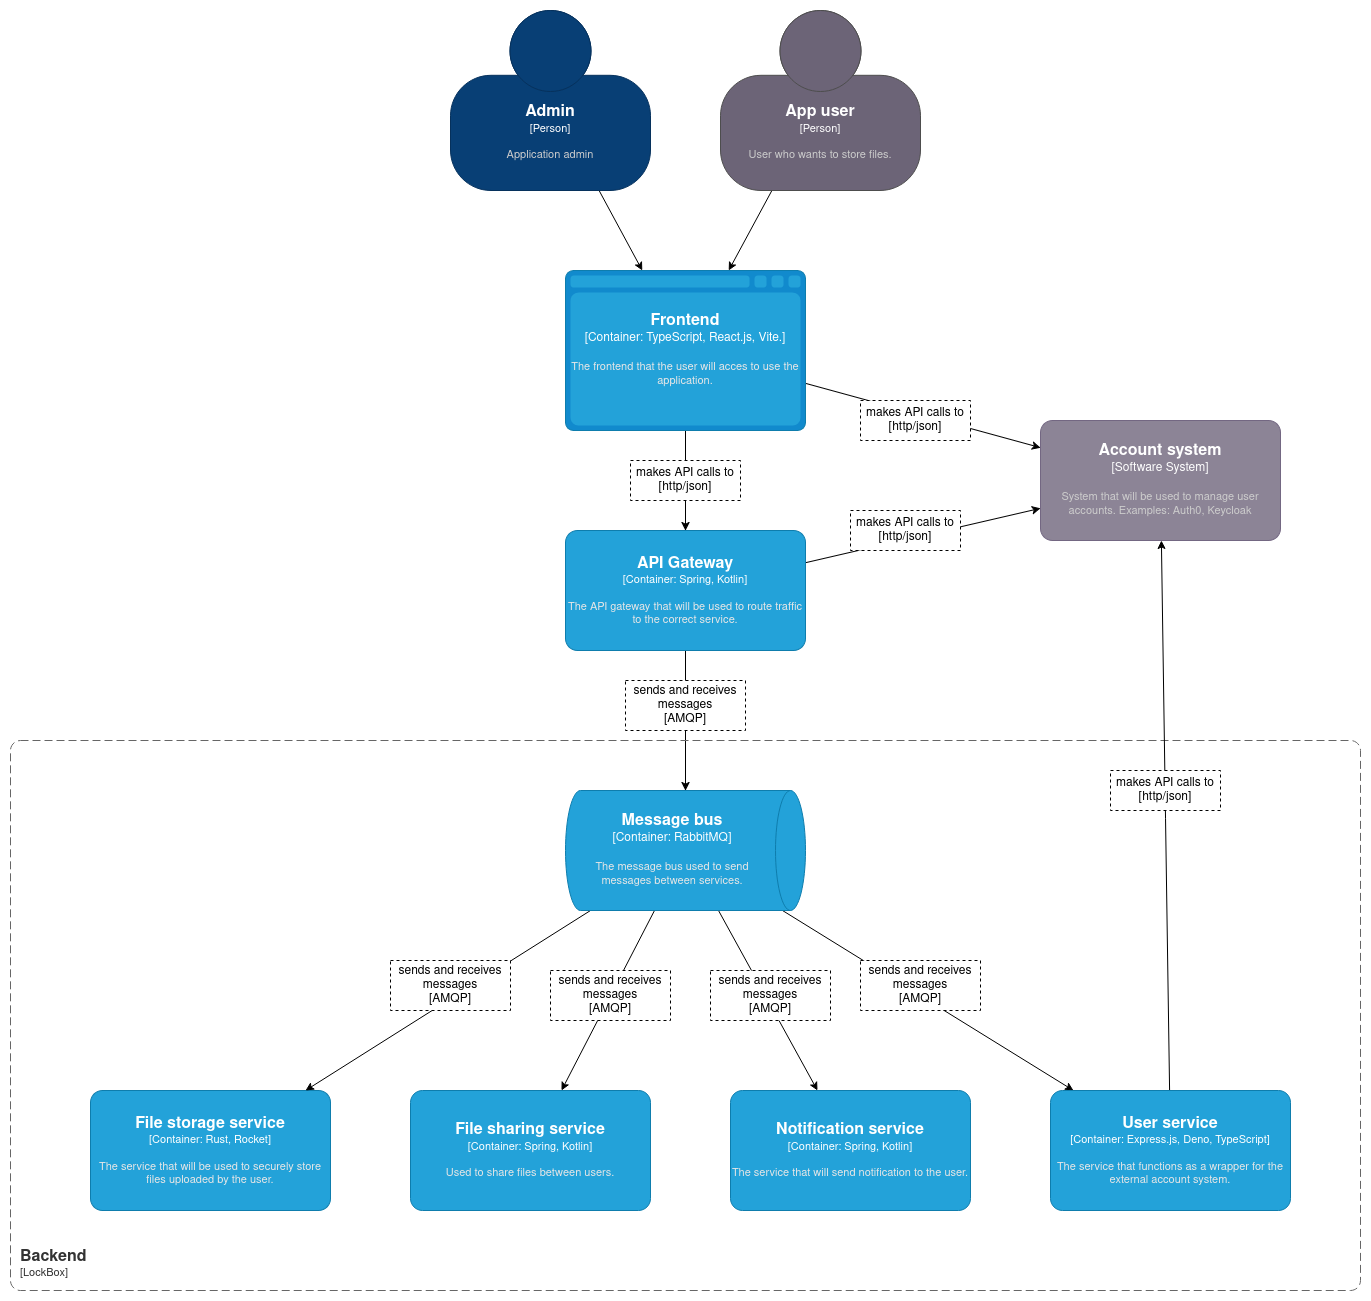

The diagram above was exported from draw.io. Its source (the exported page's mxGraphModel, read from the mxfile embedded in the PNG):
<mxGraphModel dx="3718" dy="1496" grid="1" gridSize="10" guides="1" tooltips="1" connect="1" arrows="1" fold="1" page="1" pageScale="1" pageWidth="850" pageHeight="1100" math="0" shadow="0" extFonts="Permanent Marker^https://fonts.googleapis.com/css?family=Permanent+Marker">
  <root>
    <mxCell id="0" />
    <mxCell id="1" parent="0" />
    <object placeholders="1" c4Name="Account system" c4Type="Software System" c4Description="System that will be used to manage user accounts. Examples: Auth0, Keycloak" label="&lt;font style=&quot;font-size: 16px&quot;&gt;&lt;b&gt;%c4Name%&lt;/b&gt;&lt;/font&gt;&lt;div&gt;[%c4Type%]&lt;/div&gt;&lt;br&gt;&lt;div&gt;&lt;font style=&quot;font-size: 11px&quot;&gt;&lt;font color=&quot;#cccccc&quot;&gt;%c4Description%&lt;/font&gt;&lt;/div&gt;" id="VMmJG662Ip0OCubO0OAM-3">
      <mxCell style="rounded=1;whiteSpace=wrap;html=1;labelBackgroundColor=none;fillColor=#8C8496;fontColor=#ffffff;align=center;arcSize=10;strokeColor=#736782;metaEdit=1;resizable=0;points=[[0.25,0,0],[0.5,0,0],[0.75,0,0],[1,0.25,0],[1,0.5,0],[1,0.75,0],[0.75,1,0],[0.5,1,0],[0.25,1,0],[0,0.75,0],[0,0.5,0],[0,0.25,0]];" vertex="1" parent="1">
        <mxGeometry x="780" y="420" width="240" height="120" as="geometry" />
      </mxCell>
    </object>
    <object placeholders="1" c4Name="File storage service" c4Type="Container" c4Technology="Rust, Rocket" c4Description="The service that will be used to securely store files uploaded by the user." label="&lt;font style=&quot;font-size: 16px&quot;&gt;&lt;b&gt;%c4Name%&lt;/b&gt;&lt;/font&gt;&lt;div&gt;[%c4Type%: %c4Technology%]&lt;/div&gt;&lt;br&gt;&lt;div&gt;&lt;font style=&quot;font-size: 11px&quot;&gt;&lt;font color=&quot;#E6E6E6&quot;&gt;%c4Description%&lt;/font&gt;&lt;/div&gt;" id="VMmJG662Ip0OCubO0OAM-4">
      <mxCell style="rounded=1;whiteSpace=wrap;html=1;fontSize=11;labelBackgroundColor=none;fillColor=#23A2D9;fontColor=#ffffff;align=center;arcSize=10;strokeColor=#0E7DAD;metaEdit=1;resizable=0;points=[[0.25,0,0],[0.5,0,0],[0.75,0,0],[1,0.25,0],[1,0.5,0],[1,0.75,0],[0.75,1,0],[0.5,1,0],[0.25,1,0],[0,0.75,0],[0,0.5,0],[0,0.25,0]];" vertex="1" parent="1">
        <mxGeometry x="-170" y="1090" width="240" height="120" as="geometry" />
      </mxCell>
    </object>
    <mxCell id="VMmJG662Ip0OCubO0OAM-10" style="rounded=0;orthogonalLoop=1;jettySize=auto;html=1;" edge="1" parent="1" source="VMmJG662Ip0OCubO0OAM-6" target="VMmJG662Ip0OCubO0OAM-3">
      <mxGeometry relative="1" as="geometry" />
    </mxCell>
    <mxCell id="VMmJG662Ip0OCubO0OAM-21" style="edgeStyle=orthogonalEdgeStyle;rounded=0;orthogonalLoop=1;jettySize=auto;html=1;" edge="1" parent="1" source="VMmJG662Ip0OCubO0OAM-6" target="VMmJG662Ip0OCubO0OAM-7">
      <mxGeometry relative="1" as="geometry" />
    </mxCell>
    <object placeholders="1" c4Name="Frontend" c4Type="Container" c4Technology="TypeScript, React.js, Vite." c4Description="The frontend that the user will acces to use the application." label="&lt;font style=&quot;font-size: 16px&quot;&gt;&lt;b&gt;%c4Name%&lt;/b&gt;&lt;/font&gt;&lt;div&gt;[%c4Type%:&amp;nbsp;%c4Technology%]&lt;/div&gt;&lt;br&gt;&lt;div&gt;&lt;font style=&quot;font-size: 11px&quot;&gt;&lt;font color=&quot;#E6E6E6&quot;&gt;%c4Description%&lt;/font&gt;&lt;/div&gt;" id="VMmJG662Ip0OCubO0OAM-6">
      <mxCell style="shape=mxgraph.c4.webBrowserContainer2;whiteSpace=wrap;html=1;boundedLbl=1;rounded=0;labelBackgroundColor=none;strokeColor=#118ACD;fillColor=#23A2D9;strokeColor=#118ACD;strokeColor2=#0E7DAD;fontSize=12;fontColor=#ffffff;align=center;metaEdit=1;points=[[0.5,0,0],[1,0.25,0],[1,0.5,0],[1,0.75,0],[0.5,1,0],[0,0.75,0],[0,0.5,0],[0,0.25,0]];resizable=0;" vertex="1" parent="1">
        <mxGeometry x="305" y="270" width="240" height="160" as="geometry" />
      </mxCell>
    </object>
    <mxCell id="VMmJG662Ip0OCubO0OAM-11" style="rounded=0;orthogonalLoop=1;jettySize=auto;html=1;" edge="1" parent="1" source="VMmJG662Ip0OCubO0OAM-7" target="VMmJG662Ip0OCubO0OAM-3">
      <mxGeometry relative="1" as="geometry" />
    </mxCell>
    <mxCell id="VMmJG662Ip0OCubO0OAM-14" style="rounded=0;orthogonalLoop=1;jettySize=auto;html=1;" edge="1" parent="1" source="VMmJG662Ip0OCubO0OAM-7" target="VMmJG662Ip0OCubO0OAM-9">
      <mxGeometry relative="1" as="geometry" />
    </mxCell>
    <object placeholders="1" c4Name="API Gateway" c4Type="Container" c4Technology="Spring, Kotlin" c4Description="The API gateway that will be used to route traffic to the correct service." label="&lt;font style=&quot;font-size: 16px&quot;&gt;&lt;b&gt;%c4Name%&lt;/b&gt;&lt;/font&gt;&lt;div&gt;[%c4Type%: %c4Technology%]&lt;/div&gt;&lt;br&gt;&lt;div&gt;&lt;font style=&quot;font-size: 11px&quot;&gt;&lt;font color=&quot;#E6E6E6&quot;&gt;%c4Description%&lt;/font&gt;&lt;/div&gt;" id="VMmJG662Ip0OCubO0OAM-7">
      <mxCell style="rounded=1;whiteSpace=wrap;html=1;fontSize=11;labelBackgroundColor=none;fillColor=#23A2D9;fontColor=#ffffff;align=center;arcSize=10;strokeColor=#0E7DAD;metaEdit=1;resizable=0;points=[[0.25,0,0],[0.5,0,0],[0.75,0,0],[1,0.25,0],[1,0.5,0],[1,0.75,0],[0.75,1,0],[0.5,1,0],[0.25,1,0],[0,0.75,0],[0,0.5,0],[0,0.25,0]];" vertex="1" parent="1">
        <mxGeometry x="305" y="530" width="240" height="120" as="geometry" />
      </mxCell>
    </object>
    <object placeholders="1" c4Name="Backend" c4Type="SystemScopeBoundary" c4Application="LockBox" label="&lt;font style=&quot;font-size: 16px&quot;&gt;&lt;b&gt;&lt;div style=&quot;text-align: left&quot;&gt;%c4Name%&lt;/div&gt;&lt;/b&gt;&lt;/font&gt;&lt;div style=&quot;text-align: left&quot;&gt;[%c4Application%]&lt;/div&gt;" id="VMmJG662Ip0OCubO0OAM-8">
      <mxCell style="rounded=1;fontSize=11;whiteSpace=wrap;html=1;dashed=1;arcSize=20;fillColor=none;strokeColor=#666666;fontColor=#333333;labelBackgroundColor=none;align=left;verticalAlign=bottom;labelBorderColor=none;spacingTop=0;spacing=10;dashPattern=8 4;metaEdit=1;rotatable=0;perimeter=rectanglePerimeter;noLabel=0;labelPadding=0;allowArrows=0;connectable=0;expand=0;recursiveResize=0;editable=1;pointerEvents=0;absoluteArcSize=1;points=[[0.25,0,0],[0.5,0,0],[0.75,0,0],[1,0.25,0],[1,0.5,0],[1,0.75,0],[0.75,1,0],[0.5,1,0],[0.25,1,0],[0,0.75,0],[0,0.5,0],[0,0.25,0]];" vertex="1" parent="1">
        <mxGeometry x="-250" y="740" width="1350" height="550" as="geometry" />
      </mxCell>
    </object>
    <mxCell id="VMmJG662Ip0OCubO0OAM-15" style="rounded=0;orthogonalLoop=1;jettySize=auto;html=1;" edge="1" parent="1" source="VMmJG662Ip0OCubO0OAM-9" target="VMmJG662Ip0OCubO0OAM-12">
      <mxGeometry relative="1" as="geometry" />
    </mxCell>
    <mxCell id="VMmJG662Ip0OCubO0OAM-18" style="rounded=0;orthogonalLoop=1;jettySize=auto;html=1;" edge="1" parent="1" source="VMmJG662Ip0OCubO0OAM-9" target="VMmJG662Ip0OCubO0OAM-17">
      <mxGeometry relative="1" as="geometry" />
    </mxCell>
    <mxCell id="VMmJG662Ip0OCubO0OAM-19" style="rounded=0;orthogonalLoop=1;jettySize=auto;html=1;" edge="1" parent="1" source="VMmJG662Ip0OCubO0OAM-9" target="VMmJG662Ip0OCubO0OAM-16">
      <mxGeometry relative="1" as="geometry" />
    </mxCell>
    <mxCell id="VMmJG662Ip0OCubO0OAM-20" style="rounded=0;orthogonalLoop=1;jettySize=auto;html=1;" edge="1" parent="1" source="VMmJG662Ip0OCubO0OAM-9" target="VMmJG662Ip0OCubO0OAM-4">
      <mxGeometry relative="1" as="geometry" />
    </mxCell>
    <object placeholders="1" c4Name="Message bus" c4Type="Container" c4Technology="RabbitMQ" c4Description="The message bus used to send messages between services." label="&lt;font style=&quot;font-size: 16px&quot;&gt;&lt;b&gt;%c4Name%&lt;/b&gt;&lt;/font&gt;&lt;div&gt;[%c4Type%:&amp;nbsp;%c4Technology%]&lt;/div&gt;&lt;br&gt;&lt;div&gt;&lt;font style=&quot;font-size: 11px&quot;&gt;&lt;font color=&quot;#E6E6E6&quot;&gt;%c4Description%&lt;/font&gt;&lt;/div&gt;" id="VMmJG662Ip0OCubO0OAM-9">
      <mxCell style="shape=cylinder3;size=15;direction=south;whiteSpace=wrap;html=1;boundedLbl=1;rounded=0;labelBackgroundColor=none;fillColor=#23A2D9;fontSize=12;fontColor=#ffffff;align=center;strokeColor=#0E7DAD;metaEdit=1;points=[[0.5,0,0],[1,0.25,0],[1,0.5,0],[1,0.75,0],[0.5,1,0],[0,0.75,0],[0,0.5,0],[0,0.25,0]];resizable=0;" vertex="1" parent="1">
        <mxGeometry x="305" y="790" width="240" height="120" as="geometry" />
      </mxCell>
    </object>
    <mxCell id="VMmJG662Ip0OCubO0OAM-13" style="rounded=0;orthogonalLoop=1;jettySize=auto;html=1;" edge="1" parent="1" source="VMmJG662Ip0OCubO0OAM-12" target="VMmJG662Ip0OCubO0OAM-3">
      <mxGeometry relative="1" as="geometry" />
    </mxCell>
    <object placeholders="1" c4Name="User service" c4Type="Container" c4Technology="Express.js, Deno, TypeScript" c4Description="The service that functions as a wrapper for the external account system." label="&lt;font style=&quot;font-size: 16px&quot;&gt;&lt;b&gt;%c4Name%&lt;/b&gt;&lt;/font&gt;&lt;div&gt;[%c4Type%: %c4Technology%]&lt;/div&gt;&lt;br&gt;&lt;div&gt;&lt;font style=&quot;font-size: 11px&quot;&gt;&lt;font color=&quot;#E6E6E6&quot;&gt;%c4Description%&lt;/font&gt;&lt;/div&gt;" id="VMmJG662Ip0OCubO0OAM-12">
      <mxCell style="rounded=1;whiteSpace=wrap;html=1;fontSize=11;labelBackgroundColor=none;fillColor=#23A2D9;fontColor=#ffffff;align=center;arcSize=10;strokeColor=#0E7DAD;metaEdit=1;resizable=0;points=[[0.25,0,0],[0.5,0,0],[0.75,0,0],[1,0.25,0],[1,0.5,0],[1,0.75,0],[0.75,1,0],[0.5,1,0],[0.25,1,0],[0,0.75,0],[0,0.5,0],[0,0.25,0]];" vertex="1" parent="1">
        <mxGeometry x="790" y="1090" width="240" height="120" as="geometry" />
      </mxCell>
    </object>
    <object placeholders="1" c4Name="File sharing service" c4Type="Container" c4Technology="Spring, Kotlin" c4Description="Used to share files between users." label="&lt;font style=&quot;font-size: 16px&quot;&gt;&lt;b&gt;%c4Name%&lt;/b&gt;&lt;/font&gt;&lt;div&gt;[%c4Type%: %c4Technology%]&lt;/div&gt;&lt;br&gt;&lt;div&gt;&lt;font style=&quot;font-size: 11px&quot;&gt;&lt;font color=&quot;#E6E6E6&quot;&gt;%c4Description%&lt;/font&gt;&lt;/div&gt;" id="VMmJG662Ip0OCubO0OAM-16">
      <mxCell style="rounded=1;whiteSpace=wrap;html=1;fontSize=11;labelBackgroundColor=none;fillColor=#23A2D9;fontColor=#ffffff;align=center;arcSize=10;strokeColor=#0E7DAD;metaEdit=1;resizable=0;points=[[0.25,0,0],[0.5,0,0],[0.75,0,0],[1,0.25,0],[1,0.5,0],[1,0.75,0],[0.75,1,0],[0.5,1,0],[0.25,1,0],[0,0.75,0],[0,0.5,0],[0,0.25,0]];" vertex="1" parent="1">
        <mxGeometry x="150" y="1090" width="240" height="120" as="geometry" />
      </mxCell>
    </object>
    <object placeholders="1" c4Name="Notification service" c4Type="Container" c4Technology="Spring, Kotlin" c4Description="The service that will send notification to the user." label="&lt;font style=&quot;font-size: 16px&quot;&gt;&lt;b&gt;%c4Name%&lt;/b&gt;&lt;/font&gt;&lt;div&gt;[%c4Type%: %c4Technology%]&lt;/div&gt;&lt;br&gt;&lt;div&gt;&lt;font style=&quot;font-size: 11px&quot;&gt;&lt;font color=&quot;#E6E6E6&quot;&gt;%c4Description%&lt;/font&gt;&lt;/div&gt;" id="VMmJG662Ip0OCubO0OAM-17">
      <mxCell style="rounded=1;whiteSpace=wrap;html=1;fontSize=11;labelBackgroundColor=none;fillColor=#23A2D9;fontColor=#ffffff;align=center;arcSize=10;strokeColor=#0E7DAD;metaEdit=1;resizable=0;points=[[0.25,0,0],[0.5,0,0],[0.75,0,0],[1,0.25,0],[1,0.5,0],[1,0.75,0],[0.75,1,0],[0.5,1,0],[0.25,1,0],[0,0.75,0],[0,0.5,0],[0,0.25,0]];" vertex="1" parent="1">
        <mxGeometry x="470" y="1090" width="240" height="120" as="geometry" />
      </mxCell>
    </object>
    <mxCell id="VMmJG662Ip0OCubO0OAM-23" value="makes API calls to&lt;br&gt;[http/json]" style="rounded=0;whiteSpace=wrap;html=1;dashed=1;" vertex="1" parent="1">
      <mxGeometry x="370" y="460" width="110" height="40" as="geometry" />
    </mxCell>
    <mxCell id="VMmJG662Ip0OCubO0OAM-24" value="makes API calls to&lt;br&gt;[http/json]" style="rounded=0;whiteSpace=wrap;html=1;dashed=1;" vertex="1" parent="1">
      <mxGeometry x="600" y="400" width="110" height="40" as="geometry" />
    </mxCell>
    <mxCell id="VMmJG662Ip0OCubO0OAM-25" value="makes API calls to&lt;br&gt;[http/json]" style="rounded=0;whiteSpace=wrap;html=1;dashed=1;" vertex="1" parent="1">
      <mxGeometry x="590" y="510" width="110" height="40" as="geometry" />
    </mxCell>
    <mxCell id="VMmJG662Ip0OCubO0OAM-26" value="makes API calls to&lt;br&gt;[http/json]" style="rounded=0;whiteSpace=wrap;html=1;dashed=1;" vertex="1" parent="1">
      <mxGeometry x="850" y="770" width="110" height="40" as="geometry" />
    </mxCell>
    <mxCell id="VMmJG662Ip0OCubO0OAM-27" value="sends and receives messages&lt;br&gt;[AMQP]" style="rounded=0;whiteSpace=wrap;html=1;dashed=1;" vertex="1" parent="1">
      <mxGeometry x="365" y="680" width="120" height="50" as="geometry" />
    </mxCell>
    <mxCell id="VMmJG662Ip0OCubO0OAM-28" value="sends and receives messages&lt;br&gt;[AMQP]" style="rounded=0;whiteSpace=wrap;html=1;dashed=1;" vertex="1" parent="1">
      <mxGeometry x="130" y="960" width="120" height="50" as="geometry" />
    </mxCell>
    <mxCell id="VMmJG662Ip0OCubO0OAM-29" value="sends and receives messages&lt;br&gt;[AMQP]" style="rounded=0;whiteSpace=wrap;html=1;dashed=1;" vertex="1" parent="1">
      <mxGeometry x="290" y="970" width="120" height="50" as="geometry" />
    </mxCell>
    <mxCell id="VMmJG662Ip0OCubO0OAM-30" value="sends and receives messages&lt;br&gt;[AMQP]" style="rounded=0;whiteSpace=wrap;html=1;dashed=1;" vertex="1" parent="1">
      <mxGeometry x="450" y="970" width="120" height="50" as="geometry" />
    </mxCell>
    <mxCell id="VMmJG662Ip0OCubO0OAM-31" value="sends and receives messages&lt;br&gt;[AMQP]" style="rounded=0;whiteSpace=wrap;html=1;dashed=1;" vertex="1" parent="1">
      <mxGeometry x="600" y="960" width="120" height="50" as="geometry" />
    </mxCell>
    <mxCell id="VMmJG662Ip0OCubO0OAM-36" style="rounded=0;orthogonalLoop=1;jettySize=auto;html=1;" edge="1" parent="1" source="VMmJG662Ip0OCubO0OAM-34" target="VMmJG662Ip0OCubO0OAM-6">
      <mxGeometry relative="1" as="geometry" />
    </mxCell>
    <object placeholders="1" c4Name="Admin" c4Type="Person" c4Description="Application admin" label="&lt;font style=&quot;font-size: 16px&quot;&gt;&lt;b&gt;%c4Name%&lt;/b&gt;&lt;/font&gt;&lt;div&gt;[%c4Type%]&lt;/div&gt;&lt;br&gt;&lt;div&gt;&lt;font style=&quot;font-size: 11px&quot;&gt;&lt;font color=&quot;#cccccc&quot;&gt;%c4Description%&lt;/font&gt;&lt;/div&gt;" id="VMmJG662Ip0OCubO0OAM-34">
      <mxCell style="html=1;fontSize=11;dashed=0;whiteSpace=wrap;fillColor=#083F75;strokeColor=#06315C;fontColor=#ffffff;shape=mxgraph.c4.person2;align=center;metaEdit=1;points=[[0.5,0,0],[1,0.5,0],[1,0.75,0],[0.75,1,0],[0.5,1,0],[0.25,1,0],[0,0.75,0],[0,0.5,0]];resizable=0;" vertex="1" parent="1">
        <mxGeometry x="190" y="10" width="200" height="180" as="geometry" />
      </mxCell>
    </object>
    <mxCell id="VMmJG662Ip0OCubO0OAM-37" style="rounded=0;orthogonalLoop=1;jettySize=auto;html=1;" edge="1" parent="1" source="VMmJG662Ip0OCubO0OAM-35" target="VMmJG662Ip0OCubO0OAM-6">
      <mxGeometry relative="1" as="geometry" />
    </mxCell>
    <object placeholders="1" c4Name="App user" c4Type="Person" c4Description="User who wants to store files." label="&lt;font style=&quot;font-size: 16px&quot;&gt;&lt;b&gt;%c4Name%&lt;/b&gt;&lt;/font&gt;&lt;div&gt;[%c4Type%]&lt;/div&gt;&lt;br&gt;&lt;div&gt;&lt;font style=&quot;font-size: 11px&quot;&gt;&lt;font color=&quot;#cccccc&quot;&gt;%c4Description%&lt;/font&gt;&lt;/div&gt;" id="VMmJG662Ip0OCubO0OAM-35">
      <mxCell style="html=1;fontSize=11;dashed=0;whiteSpace=wrap;fillColor=#6C6477;strokeColor=#4D4D4D;fontColor=#ffffff;shape=mxgraph.c4.person2;align=center;metaEdit=1;points=[[0.5,0,0],[1,0.5,0],[1,0.75,0],[0.75,1,0],[0.5,1,0],[0.25,1,0],[0,0.75,0],[0,0.5,0]];resizable=0;" vertex="1" parent="1">
        <mxGeometry x="460" y="10" width="200" height="180" as="geometry" />
      </mxCell>
    </object>
  </root>
</mxGraphModel>